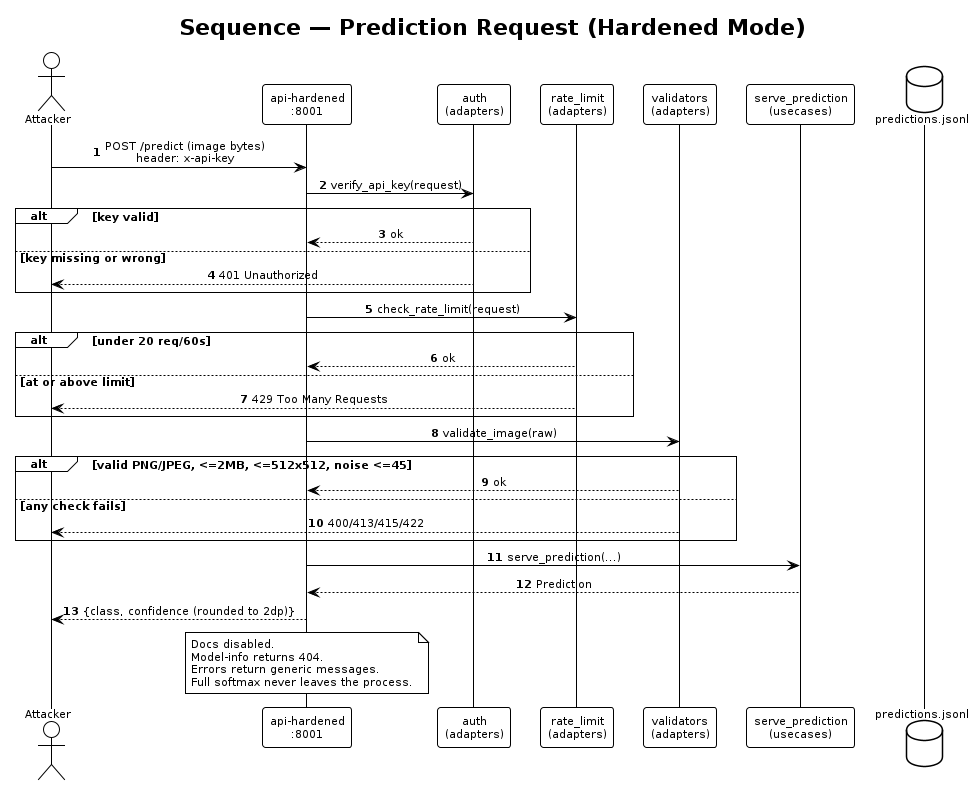

The diagram above was rendered by PlantUML. Its source (embedded in the PNG):
@startuml
!theme plain
skinparam defaultFontName "Helvetica"
skinparam defaultFontSize 11
skinparam SequenceMessageAlign center
autonumber

title Sequence — Prediction Request (Hardened Mode)

actor Attacker as A
participant "api-hardened\n:8001" as API
participant "auth\n(adapters)" as AUTH
participant "rate_limit\n(adapters)" as RL
participant "validators\n(adapters)" as VAL
participant "serve_prediction\n(usecases)" as UC
database "predictions.jsonl" as PL

A -> API : POST /predict (image bytes)\nheader: x-api-key

API -> AUTH : verify_api_key(request)
alt key valid
  AUTH --> API : ok
else key missing or wrong
  AUTH --> A : 401 Unauthorized
end

API -> RL : check_rate_limit(request)
alt under 20 req/60s
  RL --> API : ok
else at or above limit
  RL --> A : 429 Too Many Requests
end

API -> VAL : validate_image(raw)
alt valid PNG/JPEG, <=2MB, <=512x512, noise <=45
  VAL --> API : ok
else any check fails
  VAL --> A : 400/413/415/422
end

API -> UC : serve_prediction(...)
UC --> API : Prediction

API --> A : {class, confidence (rounded to 2dp)}

note over API
  Docs disabled.
  Model-info returns 404.
  Errors return generic messages.
  Full softmax never leaves the process.
end note
@enduml